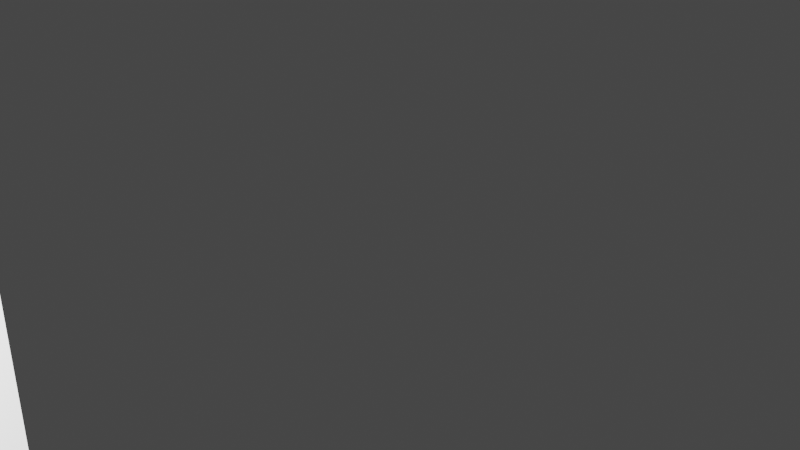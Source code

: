 # Source: pawn.blend  (saved by Blender 3.0.42; exported with 4.5.12 LTS)
import bpy
from mathutils import Matrix  # noqa: F401  (used for matrix-valued properties, if any)

bpy.ops.wm.read_factory_settings(use_empty=True)
scene = bpy.context.scene
scene.name = 'Scene'

# ---- collections
col_collection = bpy.data.collections.new('Collection'); scene.collection.children.link(col_collection)

# ---- materials (node trees are filled in below, after node groups)
mat_material = bpy.data.materials.new('Material')
mat_material.alpha_threshold = 0.0
mat_material.use_transparent_shadow = False
mat_material.line_color = (0.0, 0.0, 0.0, 1.0)

# ---- material node trees
mat_material.use_nodes = True; mat_material.node_tree.nodes.clear()
_N = mat_material.node_tree.nodes; _L = mat_material.node_tree.links
n0 = _N.new('ShaderNodeOutputMaterial'); n0.name = 'Material Output'; n0.location = (300, 300)
n1 = _N.new('ShaderNodeBsdfPrincipled'); n1.name = 'Principled BSDF'; n1.location = (10, 300)
n1.distribution = 'GGX'
n1.subsurface_method = 'RANDOM_WALK_SKIN'
n1.inputs[2].default_value = 0.4
n1.inputs[3].default_value = 1.45
n1.inputs[27].default_value = (0.0, 0.0, 0.0, 1.0)
n1.inputs[28].default_value = 1.0
_L.new(n1.outputs[0], n0.inputs[0])
n0.is_active_output = True

# ---- world
world_world = bpy.data.worlds.new('World'); scene.world = world_world
world_world.use_nodes = True; world_world.node_tree.nodes.clear()
_N = world_world.node_tree.nodes; _L = world_world.node_tree.links
n0 = _N.new('ShaderNodeOutputWorld'); n0.name = 'World Output'; n0.location = (300, 300)
n1 = _N.new('ShaderNodeBackground'); n1.name = 'Background'; n1.location = (10, 300)
n1.inputs[0].default_value = (0.05088, 0.05088, 0.05088, 1.0)
_L.new(n1.outputs[0], n0.inputs[0])
n0.is_active_output = True
world_world.color = (0.05088, 0.05088, 0.05088)
world_world.use_sun_shadow = False
world_world.sun_shadow_jitter_overblur = 0.0

# ---- cameras
cam_camera = bpy.data.cameras.new('Camera')
cam_camera.clip_end = 100.0
cam_camera.ortho_scale = 7.314

# ---- lights
light_light = bpy.data.lights.new('Light', 'POINT')
light_light.transmission_factor = 0.0
light_light.energy = 1000.0
light_light.shadow_soft_size = 0.1
light_light.shadow_maximum_resolution = 0.006
light_light.use_absolute_resolution = True

# ---- meshes
me_cube = bpy.data.meshes.new('Cube')
me_cube.from_pydata([(0.5892, 0.6709, 0.9791), (0.5892, 0.6709, -0.7532), (0.5892, -0.6709, 0.9791), (0.5892, -0.6709, -0.7532), (-0.5892, 0.6709, 0.9791), (-0.5892, 0.6709, -0.7532), (-0.5892, -0.6709, 0.9791), (-0.5892, -0.6709, -0.7532), (-0.289, -0.2993, 0.9745), (-0.289, -0.2993, 1.573), (-0.289, 0.2993, 0.9745), (-0.289, 0.2993, 1.573), (0.3095, -0.2993, 0.9745), (0.3095, -0.2993, 1.573), (0.3095, 0.2993, 0.9745), (0.3095, 0.2993, 1.573)], [], [(0, 4, 6, 2), (3, 2, 6, 7), (7, 6, 4, 5), (5, 1, 3, 7), (1, 0, 2, 3), (5, 4, 0, 1), (8, 9, 11, 10), (10, 11, 15, 14), (14, 15, 13, 12), (12, 13, 9, 8), (10, 14, 12, 8), (15, 11, 9, 13)])
_uv = me_cube.uv_layers.new(name='UVMap')
_uv.uv.foreach_set('vector', [0.625, 0.5, 0.875, 0.5, 0.875, 0.75, 0.625, 0.75, 0.375, 0.75, 0.625, 0.75, 0.625, 1.0, 0.375, 1.0, 0.375, 0.0, 0.625, 0.0, 0.625, 0.25, 0.375, 0.25, 0.125, 0.5, 0.375, 0.5, 0.375, 0.75, 0.125, 0.75, 0.375, 0.5, 0.625, 0.5, 0.625, 0.75, 0.375, 0.75, 0.375, 0.25, 0.625, 0.25, 0.625, 0.5, 0.375, 0.5, 0.375, 0.0, 0.625, 0.0, 0.625, 0.25, 0.375, 0.25, 0.375, 0.25, 0.625, 0.25, 0.625, 0.5, 0.375, 0.5, 0.375, 0.5, 0.625, 0.5, 0.625, 0.75, 0.375, 0.75, 0.375, 0.75, 0.625, 0.75, 0.625, 1.0, 0.375, 1.0, 0.125, 0.5, 0.375, 0.5, 0.375, 0.75, 0.125, 0.75, 0.625, 0.5, 0.875, 0.5, 0.875, 0.75, 0.625, 0.75])
me_cube.materials.append(mat_material)
me_cube.use_remesh_preserve_volume = False
me_cube.use_remesh_preserve_attributes = False
me_cube.use_mirror_vertex_groups = False
me_cube.update()

# ---- objects
ob_cube = bpy.data.objects.new('Cube', me_cube)
ob_light = bpy.data.objects.new('Light', light_light)
ob_camera = bpy.data.objects.new('Camera', cam_camera)

# ---- transforms, parenting, visibility, modifiers, constraints
ob_cube.location = (-0.02984, -1.91, 0.7943)
ob_cube.lock_rotations_4d = False
ob_cube.empty_display_type = 'ARROWS'
ob_cube.lineart.crease_threshold = 0.0
ob_light.location = (2.81, -1.878, 2.915)
ob_light.rotation_euler = (0.6503, 0.05522, 1.866)
ob_light.scale = (0.03192, 0.03192, 0.03192)
ob_light.lock_rotations_4d = False
ob_light.empty_display_type = 'ARROWS'
ob_light.color = (0.0, 0.0, 0.0, 0.0)
ob_light.lineart.crease_threshold = 0.0
ob_camera.location = (2.915, -2.132, 2.885)
ob_camera.rotation_euler = (1.109, 0.0, 0.8149)
ob_camera.scale = (0.03192, 0.03192, 0.03192)
ob_camera.lock_rotations_4d = False
ob_camera.empty_display_type = 'ARROWS'
ob_camera.color = (0.0, 0.0, 0.0, 0.0)
ob_camera.display_type = 'WIRE'
ob_camera.lineart.crease_threshold = 0.0

# ---- collection membership
col_collection.objects.link(ob_cube)
col_collection.objects.link(ob_light)
col_collection.objects.link(ob_camera)

# ---- scene / render settings (as saved in the file)
scene.camera = ob_camera
scene.frame_start = 1; scene.frame_end = 250; scene.frame_set(1)
scene.render.engine = 'BLENDER_EEVEE_NEXT'
scene.cycles.sampling_pattern = 'TABULATED_SOBOL'
scene.cycles.use_light_tree = False
scene.view_settings.view_transform = 'Filmic'
bpy.context.view_layer.update()
